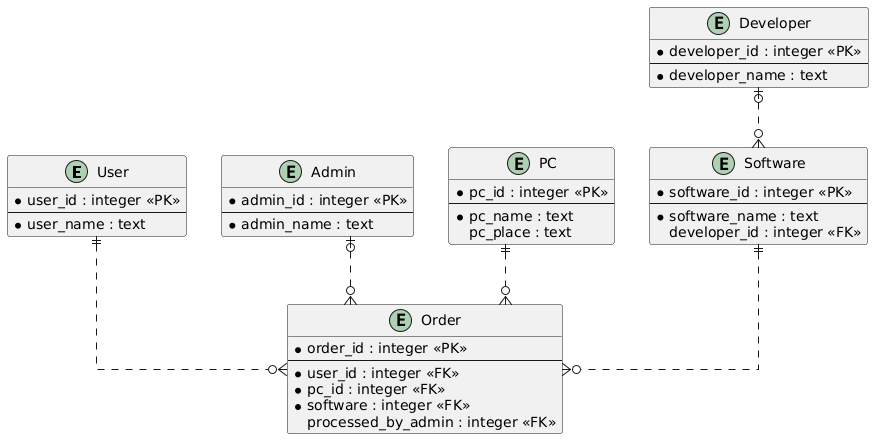

The diagram above was rendered by PlantUML. Its source (embedded in the PNG):
@startuml
skinparam linetype ortho

entity User {
  *user_id : integer <<PK>>
  --
  *user_name : text
}

entity Admin {
  *admin_id : integer <<PK>>
  --
  *admin_name : text
}

entity PC {
  *pc_id : integer <<PK>>
  --
  *pc_name : text
  pc_place : text
}

entity Developer {
  *developer_id : integer <<PK>>
  --
  *developer_name : text
}

entity Software {
  *software_id : integer <<PK>>
  --
  *software_name : text
  developer_id : integer <<FK>>
}

entity Order {
  *order_id : integer <<PK>>
  --
  *user_id : integer <<FK>>
  *pc_id : integer <<FK>>
  *software : integer <<FK>>
  processed_by_admin : integer <<FK>>
}

User      ||..o{ Order
Admin     |o..o{ Order
PC        ||..o{ Order
Software  ||..o{ Order
Developer |o..o{ Software
@enduml